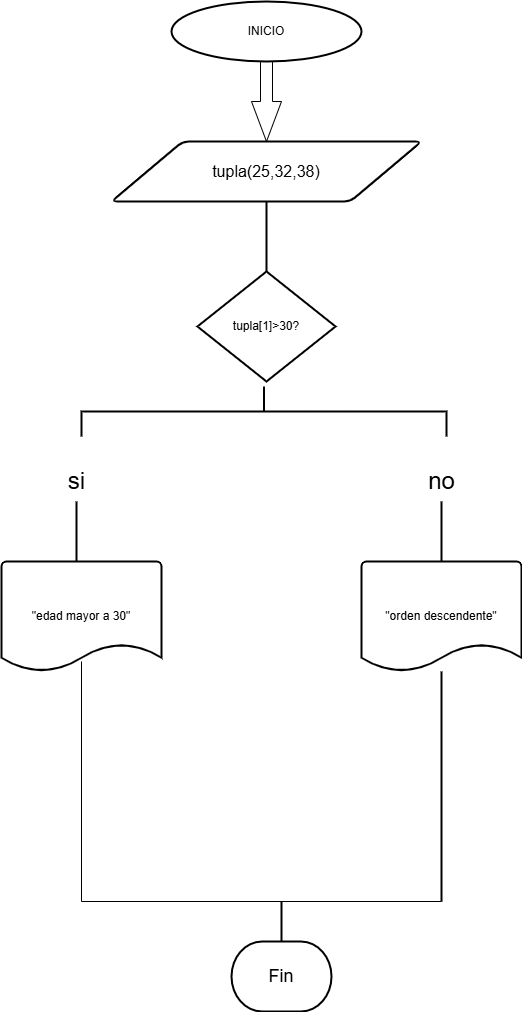

The diagram above was exported from draw.io. Its source (the exported page's mxGraphModel, read from the mxfile embedded in the PNG):
<mxGraphModel dx="1042" dy="510" grid="1" gridSize="10" guides="1" tooltips="1" connect="1" arrows="1" fold="1" page="1" pageScale="1" pageWidth="827" pageHeight="1169" math="0" shadow="0">
  <root>
    <mxCell id="0" />
    <mxCell id="1" parent="0" />
    <mxCell id="D8EgAGg_tOP6zljfIVVe-4" value="" style="html=1;shadow=0;dashed=0;align=center;verticalAlign=middle;shape=mxgraph.arrows2.arrow;dy=0.6;dx=40;direction=south;notch=0;" parent="1" vertex="1">
      <mxGeometry x="370" y="80" width="30" height="80" as="geometry" />
    </mxCell>
    <mxCell id="D8EgAGg_tOP6zljfIVVe-6" value="&lt;font size=&quot;3&quot;&gt;tupla(25,32,38)&lt;/font&gt;" style="shape=parallelogram;html=1;strokeWidth=2;perimeter=parallelogramPerimeter;whiteSpace=wrap;rounded=1;arcSize=12;size=0.23;" parent="1" vertex="1">
      <mxGeometry x="230" y="160" width="310" height="60" as="geometry" />
    </mxCell>
    <mxCell id="D8EgAGg_tOP6zljfIVVe-18" value="&lt;font style=&quot;vertical-align: inherit;&quot;&gt;&lt;font style=&quot;vertical-align: inherit;&quot;&gt;INICIO&lt;/font&gt;&lt;/font&gt;" style="strokeWidth=2;html=1;shape=mxgraph.flowchart.start_1;whiteSpace=wrap;" parent="1" vertex="1">
      <mxGeometry x="290" y="20" width="190" height="60" as="geometry" />
    </mxCell>
    <mxCell id="D8EgAGg_tOP6zljfIVVe-68" value="&lt;font style=&quot;font-size: 18px;&quot;&gt;Fin&lt;/font&gt;" style="strokeWidth=2;html=1;shape=mxgraph.flowchart.terminator;whiteSpace=wrap;" parent="1" vertex="1">
      <mxGeometry x="350" y="960" width="100" height="70" as="geometry" />
    </mxCell>
    <mxCell id="D8EgAGg_tOP6zljfIVVe-75" value="&lt;font style=&quot;font-size: 24px;&quot;&gt;si&lt;/font&gt;" style="text;html=1;align=center;verticalAlign=middle;resizable=0;points=[];autosize=1;strokeColor=none;fillColor=none;" parent="1" vertex="1">
      <mxGeometry x="175" y="480" width="40" height="40" as="geometry" />
    </mxCell>
    <mxCell id="D8EgAGg_tOP6zljfIVVe-78" value="&lt;font style=&quot;font-size: 24px;&quot;&gt;no&lt;/font&gt;" style="text;html=1;align=center;verticalAlign=middle;resizable=0;points=[];autosize=1;strokeColor=none;fillColor=none;" parent="1" vertex="1">
      <mxGeometry x="535" y="480" width="50" height="40" as="geometry" />
    </mxCell>
    <mxCell id="D8EgAGg_tOP6zljfIVVe-79" value="" style="line;strokeWidth=2;direction=south;html=1;" parent="1" vertex="1">
      <mxGeometry x="190" y="520" width="10" height="60" as="geometry" />
    </mxCell>
    <mxCell id="D8EgAGg_tOP6zljfIVVe-80" value="" style="line;strokeWidth=2;direction=south;html=1;" parent="1" vertex="1">
      <mxGeometry x="555" y="520" width="10" height="60" as="geometry" />
    </mxCell>
    <mxCell id="D8EgAGg_tOP6zljfIVVe-111" value="" style="line;strokeWidth=2;direction=south;html=1;" parent="1" vertex="1">
      <mxGeometry x="395" y="920" width="10" height="40" as="geometry" />
    </mxCell>
    <mxCell id="OxE0gLjbz27IqxSMckJr-5" value="" style="shape=partialRectangle;whiteSpace=wrap;html=1;top=0;left=0;fillColor=none;rotation=90;" parent="1" vertex="1">
      <mxGeometry x="260" y="620" width="240" height="360" as="geometry" />
    </mxCell>
    <mxCell id="OxE0gLjbz27IqxSMckJr-6" value="" style="line;strokeWidth=2;direction=south;html=1;" parent="1" vertex="1">
      <mxGeometry x="555" y="690" width="10" height="230" as="geometry" />
    </mxCell>
    <mxCell id="OxE0gLjbz27IqxSMckJr-9" value="tupla[1]&amp;gt;30?" style="strokeWidth=2;html=1;shape=mxgraph.flowchart.decision;whiteSpace=wrap;" parent="1" vertex="1">
      <mxGeometry x="315.94" y="290" width="138.12" height="110" as="geometry" />
    </mxCell>
    <mxCell id="Zdd_E8ot0__pe8fsTmFx-2" value="" style="line;strokeWidth=2;direction=south;html=1;" vertex="1" parent="1">
      <mxGeometry x="380" y="220" width="10" height="70" as="geometry" />
    </mxCell>
    <mxCell id="Zdd_E8ot0__pe8fsTmFx-15" value="" style="strokeWidth=2;html=1;shape=mxgraph.flowchart.annotation_2;align=left;labelPosition=right;pointerEvents=1;rotation=90;" vertex="1" parent="1">
      <mxGeometry x="357.5" y="247.5" width="50" height="365" as="geometry" />
    </mxCell>
    <mxCell id="Zdd_E8ot0__pe8fsTmFx-16" value="&quot;orden descendente&quot;" style="strokeWidth=2;html=1;shape=mxgraph.flowchart.document2;whiteSpace=wrap;size=0.25;" vertex="1" parent="1">
      <mxGeometry x="480" y="580" width="160" height="110" as="geometry" />
    </mxCell>
    <mxCell id="Zdd_E8ot0__pe8fsTmFx-17" value="&quot;edad mayor a 30&quot;" style="strokeWidth=2;html=1;shape=mxgraph.flowchart.document2;whiteSpace=wrap;size=0.25;" vertex="1" parent="1">
      <mxGeometry x="120" y="580" width="160" height="110" as="geometry" />
    </mxCell>
  </root>
</mxGraphModel>